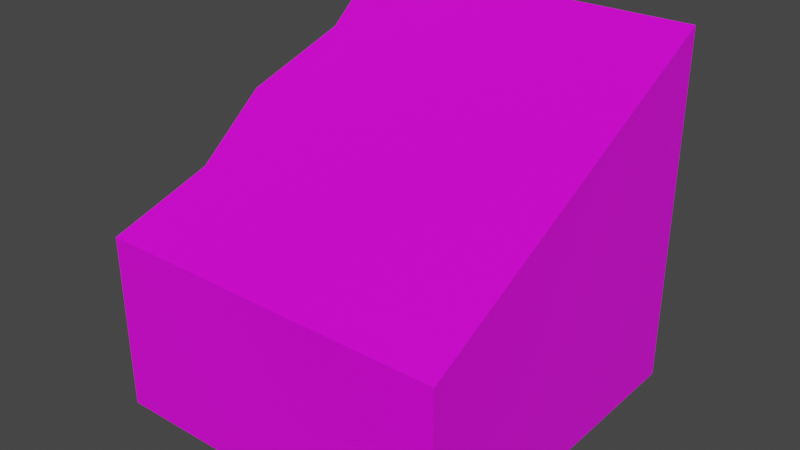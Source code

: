 # Source: tile_12.blend  (saved by Blender 2.82.7; exported with 4.5.12 LTS)
import bpy
from mathutils import Matrix  # noqa: F401  (used for matrix-valued properties, if any)

bpy.ops.wm.read_factory_settings(use_empty=True)
scene = bpy.context.scene
scene.name = 'Scene'

# ---- collections
col_collection = bpy.data.collections.new('Collection'); scene.collection.children.link(col_collection)

# ---- images (referenced by path relative to the original .blend; pixels are not part of the script)
import os
ASSET_DIR = os.environ.get("B2B_ASSET_DIR", "")  # directory of the original .blend (textures are referenced by path, not embedded)
HERE = os.path.dirname(os.path.abspath(__file__))  # packed textures are extracted next to this script under _unpacked/

def load_image(name, relpath, width, height, colorspace="sRGB"):
    """Load a texture the original file referenced (path relative to the .blend, or extracted next to this script)."""
    p = next((c for c in (os.path.join(HERE, relpath), os.path.join(ASSET_DIR, relpath)) if relpath and os.path.exists(c)), "")
    if p:
        img = bpy.data.images.load(p, check_existing=True)
        img.name = name
    else:  # same state as the original file: an image datablock whose file is absent (Cycles renders it pink)
        img = bpy.data.images.new(name, width, height)
        img.source = "FILE"
        img.filepath = "//" + (relpath or name)
    img.colorspace_settings.name = colorspace
    return img
img_test_ground_png = load_image('test_ground.png', 'test_ground.png', 1024, 1024, 'sRGB')

# ---- materials (node trees are filled in below, after node groups)
mat_material = bpy.data.materials.new('Material')
mat_material.alpha_threshold = 0.0
mat_material.use_transparent_shadow = False
mat_material.line_color = (0.0, 0.0, 0.0, 1.0)
mat_green = bpy.data.materials.new('green')
mat_green.use_transparent_shadow = False

# ---- material node trees
mat_material.use_nodes = True; mat_material.node_tree.nodes.clear()
_N = mat_material.node_tree.nodes; _L = mat_material.node_tree.links
n0 = _N.new('ShaderNodeOutputMaterial'); n0.name = 'Material Output'; n0.location = (300, 300)
n1 = _N.new('ShaderNodeBsdfPrincipled'); n1.name = 'Principled BSDF'; n1.location = (10, 300)
n1.distribution = 'GGX'
n1.subsurface_method = 'BURLEY'
n1.inputs[2].default_value = 0.4
n1.inputs[3].default_value = 1.45
n1.inputs[27].default_value = (0.0, 0.0, 0.0, 1.0)
n1.inputs[28].default_value = 1.0
n2 = _N.new('ShaderNodeTexImage'); n2.name = 'Image Texture'; n2.location = (-280, 260)
n2.image = img_test_ground_png
_L.new(n1.outputs[0], n0.inputs[0])
_L.new(n2.outputs[0], n1.inputs[0])
n0.is_active_output = True
mat_green.use_nodes = True; mat_green.node_tree.nodes.clear()
_N = mat_green.node_tree.nodes; _L = mat_green.node_tree.links
n0 = _N.new('ShaderNodeOutputMaterial'); n0.name = 'Material Output'; n0.location = (300, 300)
n1 = _N.new('ShaderNodeBsdfPrincipled'); n1.name = 'Principled BSDF'; n1.location = (10, 300)
n1.distribution = 'GGX'
n1.subsurface_method = 'BURLEY'
n1.inputs[0].default_value = (0.01135, 0.8, 0.0, 1.0)
n1.inputs[3].default_value = 1.45
n1.inputs[27].default_value = (0.0, 0.0, 0.0, 1.0)
n1.inputs[28].default_value = 1.0
_L.new(n1.outputs[0], n0.inputs[0])
n0.is_active_output = True

# ---- world
world_world = bpy.data.worlds.new('World'); scene.world = world_world
world_world.use_nodes = True; world_world.node_tree.nodes.clear()
_N = world_world.node_tree.nodes; _L = world_world.node_tree.links
n0 = _N.new('ShaderNodeOutputWorld'); n0.name = 'World Output'; n0.location = (300, 300)
n1 = _N.new('ShaderNodeBackground'); n1.name = 'Background'; n1.location = (10, 300)
n1.inputs[0].default_value = (0.05088, 0.05088, 0.05088, 1.0)
_L.new(n1.outputs[0], n0.inputs[0])
n0.is_active_output = True
world_world.color = (0.05088, 0.05088, 0.05088)
world_world.use_sun_shadow = False
world_world.sun_shadow_jitter_overblur = 0.0

# ---- meshes
me_cube_022 = bpy.data.meshes.new('Cube.022')
me_cube_022.from_pydata([(1.0, 1.0, -1.0), (1.0, 1.0, -1.0), (1.0, -1.0, -1.0), (1.0, -1.0, -1.0), (-1.0, 1.0, 1.0), (-1.0, 1.0, -1.0), (-1.0, -1.0, 1.0), (-1.0, -1.0, -1.0), (0.0, 1.0, -1.0), (0.0, -1.0, 0.0), (0.0, -1.0, -1.0), (0.0, 1.0, 0.0), (0.5, -1.0, -1.0), (0.5, 0.8755, -0.5), (0.5, 0.8755, -1.0), (0.5, -1.0, -0.5), (-0.5, 0.8755, -1.0), (-0.5, -1.0, 0.5), (-0.5, -1.0, -1.0), (-0.5, 0.8755, 0.5), (-1.0, 1.0, -3.0), (-1.0, -1.0, -3.0), (-0.5, 0.8755, -3.0), (0.5, -1.0, -3.0), (1.0, -1.0, -3.0), (1.0, 1.0, -3.0), (0.5, 0.8755, -3.0), (0.0, 1.0, -3.0), (-0.5, -1.0, -3.0), (0.0, -1.0, -3.0)], [], [(19, 4, 6, 17), (18, 17, 6, 7), (7, 6, 4, 5), (3, 12, 23, 24), (1, 0, 2, 3), (14, 13, 0, 1), (16, 19, 11, 8), (5, 16, 22, 20), (12, 15, 9, 10), (13, 11, 9, 15), (0, 13, 15, 2), (3, 2, 15, 12), (8, 11, 13, 14), (1, 3, 24, 25), (16, 8, 27, 22), (5, 4, 19, 16), (10, 9, 17, 18), (11, 19, 17, 9), (26, 25, 24, 23), (22, 27, 29, 28), (27, 26, 23, 29), (20, 22, 28, 21), (14, 1, 25, 26), (8, 14, 26, 27), (18, 7, 21, 28), (12, 10, 29, 23), (7, 5, 20, 21), (10, 18, 28, 29)])
_uv = me_cube_022.uv_layers.new(name='UVMap')
_uv.uv.foreach_set('vector', [0.3201, 0.427, 0.3826, 0.427, 0.3826, 0.677, 0.3201, 0.677, 0.758, 0.83, 0.957, 0.83, 0.957, 0.8798, 0.758, 0.8798, 0.758, 0.08377, 0.957, 0.08377, 0.957, 0.2828, 0.758, 0.2828, 0.758, 0.6808, 0.758, 0.7305, 0.758, 0.7305, 0.758, 0.6808, 0.375, 0.5, 0.625, 0.5, 0.625, 0.75, 0.375, 0.75, 0.758, 0.432, 0.957, 0.432, 0.957, 0.4818, 0.758, 0.4818, 0.758, 0.3325, 0.957, 0.3325, 0.957, 0.3823, 0.758, 0.3823, 0.758, 0.2828, 0.758, 0.3325, 0.758, 0.3325, 0.758, 0.2828, 0.758, 0.7305, 0.957, 0.7305, 0.957, 0.7803, 0.758, 0.7803, 0.1951, 0.427, 0.2576, 0.427, 0.2576, 0.677, 0.1951, 0.677, 0.1326, 0.427, 0.1951, 0.427, 0.1951, 0.677, 0.1326, 0.677, 0.758, 0.6808, 0.957, 0.6808, 0.957, 0.7305, 0.758, 0.7305, 0.758, 0.3823, 0.957, 0.3823, 0.957, 0.432, 0.758, 0.432, 0.758, 0.4818, 0.758, 0.6808, 0.758, 0.6808, 0.758, 0.4818, 0.758, 0.3325, 0.758, 0.3823, 0.758, 0.3823, 0.758, 0.3325, 0.758, 0.2828, 0.957, 0.2828, 0.957, 0.3325, 0.758, 0.3325, 0.758, 0.7803, 0.957, 0.7803, 0.957, 0.83, 0.758, 0.83, 0.2576, 0.427, 0.3201, 0.427, 0.3201, 0.677, 0.2576, 0.677, 0.7083, 0.4818, 0.758, 0.4818, 0.758, 0.6808, 0.7083, 0.6808, 0.6088, 0.4818, 0.6585, 0.4818, 0.6585, 0.6808, 0.6088, 0.6808, 0.6585, 0.4818, 0.7083, 0.4818, 0.7083, 0.6808, 0.6585, 0.6808, 0.559, 0.4818, 0.6088, 0.4818, 0.6088, 0.6808, 0.559, 0.6808, 0.758, 0.432, 0.758, 0.4818, 0.758, 0.4818, 0.758, 0.432, 0.758, 0.3823, 0.758, 0.432, 0.758, 0.432, 0.758, 0.3823, 0.758, 0.83, 0.758, 0.8798, 0.758, 0.8798, 0.758, 0.83, 0.758, 0.7305, 0.758, 0.7803, 0.758, 0.7803, 0.758, 0.7305, 0.758, 0.08377, 0.758, 0.2828, 0.758, 0.2828, 0.758, 0.08377, 0.758, 0.7803, 0.758, 0.83, 0.758, 0.83, 0.758, 0.7803])
me_cube_022.materials.append(mat_material)
me_cube_022.materials.append(mat_green)
me_cube_022.use_remesh_preserve_volume = False
me_cube_022.use_remesh_preserve_attributes = False
me_cube_022.use_mirror_vertex_groups = False
me_cube_022.update()

# ---- objects
ob_cube_018 = bpy.data.objects.new('Cube.018', me_cube_022)

# ---- transforms, parenting, visibility, modifiers, constraints
ob_cube_018.location = (0.0, 0.0, 0.25)
ob_cube_018.rotation_euler = (0.0, -0.0, 11.0)
ob_cube_018.scale = (0.5, -0.5, 0.25)
ob_cube_018.lock_rotations_4d = False
ob_cube_018.empty_display_type = 'ARROWS'
ob_cube_018.lineart.crease_threshold = 0.0

# ---- collection membership
col_collection.objects.link(ob_cube_018)

# ---- scene / render settings (as saved in the file)
scene.frame_start = 1; scene.frame_end = 250; scene.frame_set(1)
scene.render.engine = 'BLENDER_EEVEE_NEXT'
scene.cycles.use_denoising = False
scene.cycles.samples = 128
scene.cycles.sampling_pattern = 'TABULATED_SOBOL'
scene.cycles.use_adaptive_sampling = False
scene.cycles.use_light_tree = False
scene.view_settings.view_transform = 'Filmic'
bpy.context.view_layer.update()

# ---- added for rendering (the .blend has no active camera and no usable light): camera, sun
cam_auto = bpy.data.cameras.new('AutoCamera')
cam_auto.lens = 50.0
cam_auto.sensor_width = 36.0
cam_auto.clip_end = 1000.0
ob_auto_camera = bpy.data.objects.new('AutoCamera', cam_auto)
scene.collection.objects.link(ob_auto_camera)
ob_auto_camera.location = (1.60254, -1.92305, 1.28203)
ob_auto_camera.rotation_euler = (1.09748, -7.21219e-08, 0.694738)
scene.camera = ob_auto_camera
light_auto_sun = bpy.data.lights.new('AutoSun', 'SUN')
light_auto_sun.energy = 3.0
light_auto_sun.angle = 0.0523599
ob_auto_sun = bpy.data.objects.new('AutoSun', light_auto_sun)
scene.collection.objects.link(ob_auto_sun)
ob_auto_sun.rotation_euler = (0.872665, 0.174533, 0.523599)
bpy.context.view_layer.update()
